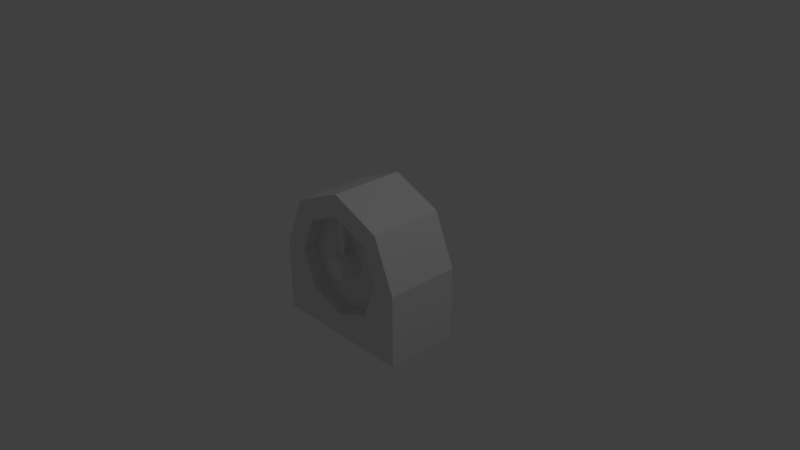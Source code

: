 # Source: clock.blend  (saved by Blender 2.79.0; exported with 4.5.12 LTS)
import bpy
from mathutils import Matrix  # noqa: F401  (used for matrix-valued properties, if any)

bpy.ops.wm.read_factory_settings(use_empty=True)
scene = bpy.context.scene
scene.name = 'Scene'

# ---- collections
col_collection_1 = bpy.data.collections.new('Collection 1'); scene.collection.children.link(col_collection_1)

# ---- materials (node trees are filled in below, after node groups)
mat_material = bpy.data.materials.new('Material')
mat_material.alpha_threshold = 0.0
mat_material.use_transparent_shadow = False
mat_material.roughness = 0.5
mat_material.line_color = (0.0, 0.0, 0.0, 1.0)

# ---- material node trees

# ---- world
world_world = bpy.data.worlds.new('World'); scene.world = world_world
world_world.color = (0.05088, 0.05088, 0.05088)
world_world.use_sun_shadow = False
world_world.sun_shadow_jitter_overblur = 0.0
world_world.cycles.sampling_method = 'MANUAL'

# ---- cameras
cam_camera = bpy.data.cameras.new('Camera')
cam_camera.clip_end = 100.0
cam_camera.lens = 35.0
cam_camera.sensor_width = 32.0
cam_camera.sensor_height = 18.0
cam_camera.ortho_scale = 7.314
cam_camera.dof.focus_distance = 0.0
cam_camera.dof.aperture_fstop = 128.0

# ---- lights
light_lamp = bpy.data.lights.new('Lamp', 'POINT')
light_lamp.transmission_factor = 0.0
light_lamp.cutoff_distance = 30.0
light_lamp.energy = 100.0
light_lamp.shadow_buffer_clip_start = 1.001
light_lamp.shadow_soft_size = 0.1
light_lamp.shadow_maximum_resolution = 0.006
light_lamp.use_absolute_resolution = True

# ---- meshes
me_cube = bpy.data.meshes.new('Cube')
me_cube.from_pydata([(1.0, 0.5007, -1.0), (1.0, -0.5221, -1.0), (-1.0, -0.5221, -1.0), (-1.0, 0.5007, -1.0), (0.7, 0.5007, 0.7), (0.7, -0.5221, 0.7), (-0.7, -0.5221, 0.7), (-0.7, 0.5007, 0.7), (1.788e-07, 0.5007, -1.0), (-5.96e-08, -0.5221, -1.0), (2.384e-07, 0.5007, 1.0), (-5.364e-07, -0.5221, 1.0), (1.0, 0.5007, 0.0), (1.0, -0.5221, 0.0), (-1.0, -0.5221, 0.0), (-1.0, 0.5007, 0.0), (2.086e-07, 0.5007, 0.0), (0.0, -0.3125, -0.6884), (0.0, -0.5221, -0.6884), (-0.4868, -0.5221, -0.4868), (-0.6884, -0.5221, 2.98e-08), (-0.4868, -0.5221, 0.4868), (6.019e-08, -0.5221, 0.6884), (0.4868, -0.5221, 0.4868), (0.6884, -0.5221, -7.451e-09), (0.4868, -0.5221, -0.4868), (-0.4868, -0.3125, -0.4868), (-0.6884, -0.3125, 2.98e-08), (-0.4868, -0.3125, 0.4868), (6.019e-08, -0.3125, 0.6884), (0.4868, -0.3125, 0.4868), (0.6884, -0.3125, -7.451e-09), (0.4868, -0.3125, -0.4868), (2.868e-08, -0.3125, -0.2065), (-0.146, -0.3125, -0.146), (-0.2065, -0.3125, -4.098e-09), (-0.146, -0.3125, 0.146), (4.674e-08, -0.3125, 0.2065), (0.146, -0.3125, 0.146), (0.2065, -0.3125, -1.527e-08), (0.146, -0.3125, -0.146), (3.237e-08, -0.5684, -0.1446), (-0.1022, -0.5684, -0.1022), (-0.1446, -0.5684, -7.898e-09), (-0.1022, -0.5684, 0.1022), (4.501e-08, -0.5684, 0.1446), (0.1022, -0.5684, 0.1022), (0.1446, -0.5684, -1.572e-08), (0.1022, -0.5684, -0.1022), (4.47e-08, -0.5684, -1.676e-08), (0.1168, -0.4831, -0.1168), (0.1652, -0.4831, -1.557e-08), (0.1859, -0.3978, -1.542e-08), (-0.1859, -0.3978, -5.364e-09), (-0.1652, -0.4831, -6.631e-09), (-0.1168, -0.4831, -0.1168), (-0.1314, -0.3978, -0.1314), (0.1314, -0.3978, -0.1314), (4.616e-08, -0.3978, 0.1859), (4.584e-08, -0.4499, 0.1721), (0.04558, -0.45, 0.1538), (0.04724, -0.4308, 0.1589), (-0.04558, -0.45, 0.1538), (-0.04724, -0.4308, 0.1589), (2.991e-08, -0.3978, -0.1859), (3.114e-08, -0.4831, -0.1652), (-0.1168, -0.4831, 0.1168), (-0.1314, -0.3978, 0.1314), (0.1168, -0.4831, 0.1168), (0.1314, -0.3978, 0.1314), (4.578e-08, -0.431, 0.179), (4.559e-08, -0.4831, 0.1652), (1.133e-07, -0.4369, 0.6303), (1.134e-07, -0.4559, 0.6233), (-0.04558, -0.456, 0.605), (-0.04724, -0.4368, 0.6101), (0.04558, -0.456, 0.605), (0.04724, -0.4368, 0.6101)], [], [(8, 9, 2, 3), (10, 7, 6, 11), (12, 4, 5, 13), (6, 21, 22, 11), (14, 6, 7, 15), (16, 8, 3, 15), (12, 0, 8, 16), (14, 20, 21, 6), (4, 10, 11, 5), (0, 1, 9, 8), (2, 19, 20, 14), (4, 12, 16, 10), (10, 16, 15, 7), (2, 14, 15, 3), (9, 18, 19, 2), (0, 12, 13, 1), (11, 22, 23, 5), (5, 23, 24, 13), (13, 24, 25, 1), (1, 25, 18, 9), (18, 25, 32, 17), (24, 23, 30, 31), (22, 21, 28, 29), (20, 19, 26, 27), (25, 24, 31, 32), (23, 22, 29, 30), (21, 20, 27, 28), (19, 18, 17, 26), (32, 31, 39, 40), (30, 29, 37, 38), (28, 27, 35, 36), (26, 17, 33, 34), (17, 32, 40, 33), (31, 30, 38, 39), (29, 28, 36, 37), (27, 26, 34, 35), (54, 55, 42, 43), (50, 51, 47, 48), (68, 71, 45, 46), (66, 54, 43, 44), (55, 65, 41, 42), (65, 50, 48, 41), (51, 68, 46, 47), (71, 66, 44, 45), (41, 48, 49), (47, 46, 49), (45, 44, 49), (43, 42, 49), (48, 47, 49), (46, 45, 49), (44, 43, 49), (42, 41, 49), (37, 36, 67, 58), (70, 63, 75, 72), (39, 38, 69, 52), (52, 69, 68, 51), (33, 40, 57, 64), (64, 57, 50, 65), (34, 33, 64, 56), (56, 64, 65, 55), (36, 35, 53, 67), (67, 53, 54, 66), (38, 37, 58, 69), (61, 70, 72, 77), (40, 39, 52, 57), (57, 52, 51, 50), (35, 34, 56, 53), (53, 56, 55, 54), (62, 63, 67, 66), (61, 60, 68, 69), (63, 70, 58, 67), (59, 62, 66, 71), (70, 61, 69, 58), (60, 59, 71, 68), (72, 75, 74, 73), (77, 72, 73, 76), (63, 62, 74, 75), (59, 60, 76, 73), (62, 59, 73, 74), (60, 61, 77, 76)])
_uv = me_cube.uv_layers.new(name='UVMap')
_uv.uv.foreach_set('vector', [0.6134, 0.6267, 0.8634, 0.6267, 0.8634, 0.8767, 0.6134, 0.8767, 0.1469, 0.6031, 0.3969, 0.6031, 0.3969, 0.8531, 0.1469, 0.8531, 0.1469, 0.6031, 0.3969, 0.6031, 0.3969, 0.8531, 0.1469, 0.8531, 0.1469, 0.6031, 0.3969, 0.6031, 0.3969, 0.8531, 0.1469, 0.8531, 0.1469, 0.6031, 0.3969, 0.6031, 0.3969, 0.8531, 0.1469, 0.8531, 0.1469, 0.6031, 0.3969, 0.6031, 0.3969, 0.8531, 0.1469, 0.8531, 0.1469, 0.6031, 0.3969, 0.6031, 0.3969, 0.8531, 0.1469, 0.8531, 0.1469, 0.6031, 0.3969, 0.6031, 0.3969, 0.8531, 0.1469, 0.8531, 0.1469, 0.6031, 0.3969, 0.6031, 0.3969, 0.8531, 0.1469, 0.8531, 0.6095, 0.6248, 0.8595, 0.6248, 0.8595, 0.8748, 0.6095, 0.8748, 0.1469, 0.6031, 0.3969, 0.6031, 0.3969, 0.8531, 0.1469, 0.8531, 0.1469, 0.6031, 0.3969, 0.6031, 0.3969, 0.8531, 0.1469, 0.8531, 0.1469, 0.6031, 0.3969, 0.6031, 0.3969, 0.8531, 0.1469, 0.8531, 0.1331, 0.6031, 0.3831, 0.6031, 0.3831, 0.8531, 0.1331, 0.8531, 0.1469, 0.6031, 0.3969, 0.6031, 0.3969, 0.8531, 0.1469, 0.8531, 0.1469, 0.6031, 0.3969, 0.6031, 0.3969, 0.8531, 0.1469, 0.8531, 0.1469, 0.6031, 0.3969, 0.6031, 0.3969, 0.8531, 0.1469, 0.8531, 0.1469, 0.6031, 0.3969, 0.6031, 0.3969, 0.8531, 0.1469, 0.8531, 0.1469, 0.6031, 0.3969, 0.6031, 0.3969, 0.8531, 0.1469, 0.8531, 0.1469, 0.6031, 0.3969, 0.6031, 0.3969, 0.8531, 0.1469, 0.8531, 0.1469, 0.6031, 0.3969, 0.6031, 0.3969, 0.8531, 0.1469, 0.8531, 0.1469, 0.6031, 0.3969, 0.6031, 0.3969, 0.8531, 0.1469, 0.8531, 0.1469, 0.6031, 0.3969, 0.6031, 0.3969, 0.8531, 0.1469, 0.8531, 0.1469, 0.6031, 0.3969, 0.6031, 0.3969, 0.8531, 0.1469, 0.8531, 0.1469, 0.6031, 0.3969, 0.6031, 0.3969, 0.8531, 0.1469, 0.8531, 0.1469, 0.6031, 0.3969, 0.6031, 0.3969, 0.8531, 0.1469, 0.8531, 0.1469, 0.6031, 0.3969, 0.6031, 0.3969, 0.8531, 0.1469, 0.8531, 0.1469, 0.6031, 0.3969, 0.6031, 0.3969, 0.8531, 0.1469, 0.8531, 0.1488, 0.1188, 0.3988, 0.1188, 0.3988, 0.3688, 0.1488, 0.3688, 0.1488, 0.1188, 0.3988, 0.1188, 0.3988, 0.3688, 0.1488, 0.3688, 0.1488, 0.1188, 0.3988, 0.1188, 0.3988, 0.3688, 0.1488, 0.3688, 0.1488, 0.1188, 0.3988, 0.1188, 0.3988, 0.3688, 0.1488, 0.3688, 0.1488, 0.1188, 0.3988, 0.1188, 0.3988, 0.3688, 0.1488, 0.3688, 0.1488, 0.1188, 0.3988, 0.1188, 0.3988, 0.3688, 0.1488, 0.3688, 0.1488, 0.1188, 0.3988, 0.1188, 0.3988, 0.3688, 0.1488, 0.3688, 0.1488, 0.1188, 0.3988, 0.1188, 0.3988, 0.3688, 0.1488, 0.3688, 0.6193, 0.6149, 0.8693, 0.6149, 0.8693, 0.8649, 0.6193, 0.8649, 0.6193, 0.6149, 0.8693, 0.6149, 0.8693, 0.8649, 0.6193, 0.8649, 0.6193, 0.6149, 0.8693, 0.6149, 0.8693, 0.8649, 0.6193, 0.8649, 0.6193, 0.6149, 0.8693, 0.6149, 0.8693, 0.8649, 0.6193, 0.8649, 0.6193, 0.6149, 0.8693, 0.6149, 0.8693, 0.8649, 0.6193, 0.8649, 0.6193, 0.6149, 0.8693, 0.6149, 0.8693, 0.8649, 0.6193, 0.8649, 0.6193, 0.6149, 0.8693, 0.6149, 0.8693, 0.8649, 0.6193, 0.8649, 0.6193, 0.6149, 0.8693, 0.6149, 0.8693, 0.8649, 0.6193, 0.8649, 0.6193, 0.6149, 0.8693, 0.6149, 0.8693, 0.8649, 0.6193, 0.6149, 0.8693, 0.6149, 0.8693, 0.8649, 0.6193, 0.6149, 0.8693, 0.6149, 0.8693, 0.8649, 0.6193, 0.6149, 0.8693, 0.6149, 0.8693, 0.8649, 0.6193, 0.6149, 0.8693, 0.6149, 0.8693, 0.8649, 0.6193, 0.6149, 0.8693, 0.6149, 0.8693, 0.8649, 0.6193, 0.6149, 0.8693, 0.6149, 0.8693, 0.8649, 0.6193, 0.6149, 0.8693, 0.6149, 0.8693, 0.8649, 0.6193, 0.6149, 0.8693, 0.6149, 0.8693, 0.8649, 0.6193, 0.8649, 0.6193, 0.6149, 0.8693, 0.6149, 0.8693, 0.8649, 0.6193, 0.8649, 0.6193, 0.6149, 0.8693, 0.6149, 0.8693, 0.8649, 0.6193, 0.8649, 0.6193, 0.6149, 0.8693, 0.6149, 0.8693, 0.8649, 0.6193, 0.8649, 0.6193, 0.6149, 0.8693, 0.6149, 0.8693, 0.8649, 0.6193, 0.8649, 0.6193, 0.6149, 0.8693, 0.6149, 0.8693, 0.8649, 0.6193, 0.8649, 0.6193, 0.6149, 0.8693, 0.6149, 0.8693, 0.8649, 0.6193, 0.8649, 0.6193, 0.6149, 0.8693, 0.6149, 0.8693, 0.8649, 0.6193, 0.8649, 0.6193, 0.6149, 0.8693, 0.6149, 0.8693, 0.8649, 0.6193, 0.8649, 0.6193, 0.6149, 0.8693, 0.6149, 0.8693, 0.8649, 0.6193, 0.8649, 0.6193, 0.6149, 0.8693, 0.6149, 0.8693, 0.8649, 0.6193, 0.8649, 0.6193, 0.6149, 0.8693, 0.6149, 0.8693, 0.8649, 0.6193, 0.8649, 0.6193, 0.6149, 0.8693, 0.6149, 0.8693, 0.8649, 0.6193, 0.8649, 0.6193, 0.6149, 0.8693, 0.6149, 0.8693, 0.8649, 0.6193, 0.8649, 0.6193, 0.6149, 0.8693, 0.6149, 0.8693, 0.8649, 0.6193, 0.8649, 0.6193, 0.6149, 0.8693, 0.6149, 0.8693, 0.8649, 0.6193, 0.8649, 0.6193, 0.6149, 0.8693, 0.6149, 0.8693, 0.8649, 0.6193, 0.8649, 0.6193, 0.6149, 0.8693, 0.6149, 0.8693, 0.8649, 0.6193, 0.8649, 0.6193, 0.6149, 0.8693, 0.6149, 0.8693, 0.8649, 0.6193, 0.8649, 0.6193, 0.6149, 0.8693, 0.6149, 0.8693, 0.8649, 0.6193, 0.8649, 0.6193, 0.6149, 0.8693, 0.6149, 0.8693, 0.8649, 0.6193, 0.8649, 0.6193, 0.6149, 0.8693, 0.6149, 0.8693, 0.8649, 0.6193, 0.8649, 0.6193, 0.6149, 0.8693, 0.6149, 0.8693, 0.8649, 0.6193, 0.8649, 0.6193, 0.6149, 0.8693, 0.6149, 0.8693, 0.8649, 0.6193, 0.8649, 0.6193, 0.6149, 0.8693, 0.6149, 0.8693, 0.8649, 0.6193, 0.8649, 0.6193, 0.6149, 0.8693, 0.6149, 0.8693, 0.8649, 0.6193, 0.8649, 0.6193, 0.6149, 0.8693, 0.6149, 0.8693, 0.8649, 0.6193, 0.8649, 0.6193, 0.6149, 0.8693, 0.6149, 0.8693, 0.8649, 0.6193, 0.8649])
me_cube.materials.append(mat_material)
me_cube.use_remesh_preserve_volume = False
me_cube.use_remesh_preserve_attributes = False
me_cube.use_mirror_vertex_groups = False
me_cube.update()

# ---- objects
ob_cube = bpy.data.objects.new('Cube', me_cube)
ob_lamp = bpy.data.objects.new('Lamp', light_lamp)
ob_camera = bpy.data.objects.new('Camera', cam_camera)

# ---- transforms, parenting, visibility, modifiers, constraints
ob_cube.location = (0.0, 0.0, 0.0)
ob_cube.lock_rotations_4d = False
ob_cube.empty_display_type = 'ARROWS'
ob_cube.lineart.crease_threshold = 0.0
ob_lamp.location = (4.076, 1.005, 5.904)
ob_lamp.rotation_euler = (0.6503, 0.05522, 1.866)
ob_lamp.lock_rotations_4d = False
ob_lamp.empty_display_type = 'ARROWS'
ob_lamp.color = (0.0, 0.0, 0.0, 0.0)
ob_lamp.lineart.crease_threshold = 0.0
ob_camera.location = (7.481, -6.508, 5.344)
ob_camera.rotation_euler = (1.109, 0.0, 0.8149)
ob_camera.lock_rotations_4d = False
ob_camera.empty_display_type = 'ARROWS'
ob_camera.color = (0.0, 0.0, 0.0, 0.0)
ob_camera.display_type = 'WIRE'
ob_camera.lineart.crease_threshold = 0.0

# ---- collection membership
col_collection_1.objects.link(ob_cube)
col_collection_1.objects.link(ob_lamp)
col_collection_1.objects.link(ob_camera)

# ---- scene / render settings (as saved in the file)
scene.camera = ob_camera
scene.frame_start = 1; scene.frame_end = 250; scene.frame_set(1)
scene.render.engine = 'BLENDER_EEVEE_NEXT'
scene.render.resolution_percentage = 50
scene.render.dither_intensity = 0.0
scene.cycles.use_denoising = False
scene.cycles.samples = 128
scene.cycles.sampling_pattern = 'TABULATED_SOBOL'
scene.cycles.use_adaptive_sampling = False
scene.cycles.use_light_tree = False
scene.cycles.blur_glossy = 0.0
scene.cycles.sample_clamp_indirect = 0.0
scene.view_settings.view_transform = 'Standard'
bpy.context.view_layer.update()
